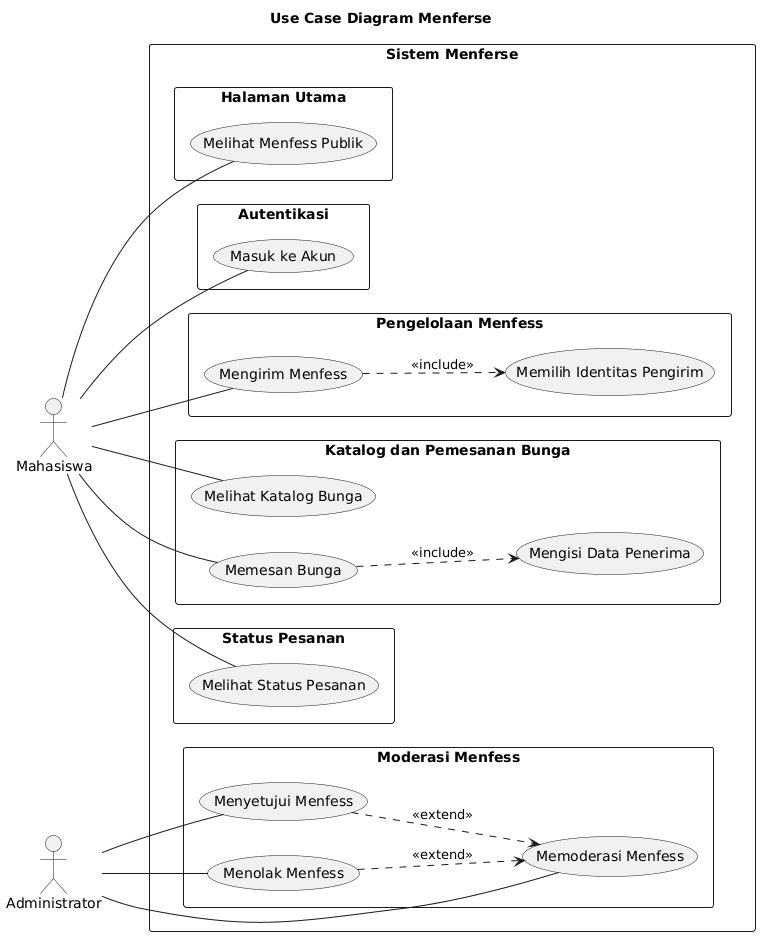

The diagram above was rendered by PlantUML. Its source (embedded in the PNG):
@startuml
title Use Case Diagram Menferse

left to right direction
skinparam packageStyle rectangle
skinparam shadowing false

actor "Mahasiswa" as M
actor "Administrator" as A

rectangle "Sistem Menferse" {

    package "Halaman Utama" {
        usecase "Melihat Menfess Publik" as UC1
    }

    package "Autentikasi" {
        usecase "Masuk ke Akun" as UC2
    }

    package "Pengelolaan Menfess" {
        usecase "Mengirim Menfess" as UC3
        usecase "Memilih Identitas Pengirim" as UC4
    }

    package "Moderasi Menfess" {
        usecase "Memoderasi Menfess" as UC5
        usecase "Menyetujui Menfess" as UC6
        usecase "Menolak Menfess" as UC7
    }

    package "Katalog dan Pemesanan Bunga" {
        usecase "Melihat Katalog Bunga" as UC8
        usecase "Memesan Bunga" as UC9
        usecase "Mengisi Data Penerima" as UC10
    }

    package "Status Pesanan" {
        usecase "Melihat Status Pesanan" as UC11
    }
}

' Asosiasi Mahasiswa
M -- UC1
M -- UC2
M -- UC3
M -- UC8
M -- UC9
M -- UC11

' Asosiasi Administrator
A -- UC5
A -- UC6
A -- UC7

' Relasi antar-use case
UC3 ..> UC4 : <<include>>
UC9 ..> UC10 : <<include>>

UC6 ..> UC5 : <<extend>>
UC7 ..> UC5 : <<extend>>
@enduml